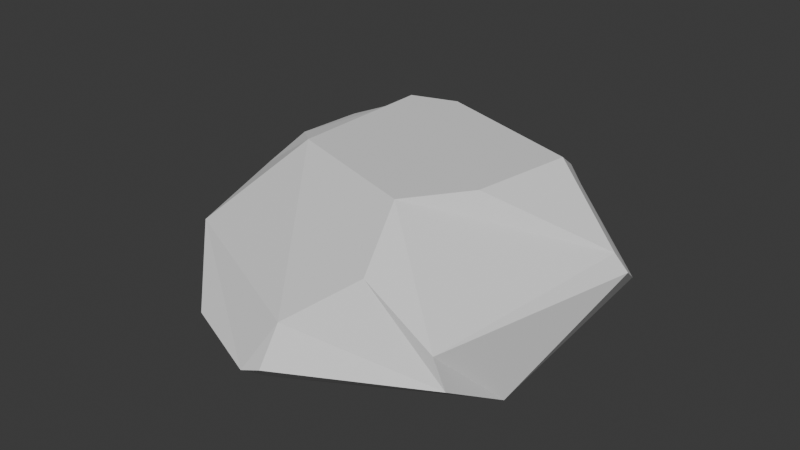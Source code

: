 # Source: Rock4.blend  (saved by Blender 4.4.30; exported with 4.5.12 LTS)
import bpy
from mathutils import Matrix  # noqa: F401  (used for matrix-valued properties, if any)

bpy.ops.wm.read_factory_settings(use_empty=True)
scene = bpy.context.scene
scene.name = 'Scene'

# ---- collections
col_collection = bpy.data.collections.new('Collection'); scene.collection.children.link(col_collection)

# ---- world
world_world = bpy.data.worlds.new('World'); scene.world = world_world
world_world.use_nodes = True; world_world.node_tree.nodes.clear()
_N = world_world.node_tree.nodes; _L = world_world.node_tree.links
n0 = _N.new('ShaderNodeOutputWorld'); n0.name = 'World Output'; n0.location = (300, 300)
n1 = _N.new('ShaderNodeBackground'); n1.name = 'Background'; n1.location = (10, 300)
n1.inputs[0].default_value = (0.05088, 0.05088, 0.05088, 1.0)
_L.new(n1.outputs[0], n0.inputs[0])
n0.is_active_output = True
world_world.color = (0.05088, 0.05088, 0.05088)
world_world.sun_shadow_jitter_overblur = 0.0

# ---- meshes
me_icosphere = bpy.data.meshes.new('Icosphere')
me_icosphere.from_pydata([(0.4535, -0.343, -0.5017), (-0.8944, 0.0, -0.4472), (-0.282, 0.6764, -0.4435), (0.4523, 0.3861, -0.4164), (-0.643, -0.4775, -0.2208), (0.04169, 0.6517, -0.2367), (0.5891, 0.07571, -0.2143), (0.1027, -0.4128, 0.05692), (-0.383, 0.2558, 0.05692), (-0.383, -0.255, 0.05692), (-0.01405, -0.8504, -0.3366), (0.4539, -0.6232, -0.3206), (0.41, -0.6229, -0.2273), (0.171, -0.6229, -0.07961), (-0.02238, -0.7634, -0.2273), (-0.5203, 0.6853, -0.3352), (-0.8271, 0.2541, -0.341), (-0.7551, 0.2226, -0.2273), (-0.4665, 0.6199, -0.2273), (0.2628, 0.1855, -0.5316), (-0.1274, -0.3651, -0.5277), (0.04792, 0.6274, -0.2067), (-0.2242, 0.3074, 0.05692), (0.3048, 0.1355, 0.05692), (0.2476, -0.2135, 0.05692), (0.5488, 0.05941, -0.1556), (0.3048, 0.1355, 0.05692), (-0.1115, -0.7359, -0.4595), (-0.09097, -0.8505, -0.369), (-0.4058, -0.7189, -0.3673), (-0.2181, -0.6606, -0.4787), (-0.5409, -0.4866, -0.4472), (-0.2181, -0.6606, -0.4787), (-0.4058, -0.7189, -0.3673), (-0.2294, 0.558, -0.4721), (0.135, 0.2288, -0.5313), (-0.288, 0.1013, -0.5291), (-0.2098, -0.2502, -0.5279), (-0.6638, -0.006801, -0.4834), (-0.2881, 0.1013, -0.5291), (0.4534, -0.3429, -0.5017), (0.0451, -0.3039, -0.5287), (0.2666, 0.01731, -0.5309), (-0.4601, 0.3118, -0.001936), (-0.5133, 0.4757, -0.1336), (-0.6324, 0.3118, -0.1336), (-0.4933, -0.1593, 0.02254), (-0.5453, 0.1394, -0.01722), (-0.694, 0.09832, -0.1308), (-0.626, -0.1994, -0.1087)], [], [(0, 3, 6), (0, 6, 12, 11), (29, 28, 10, 14, 4), (1, 4, 17, 16), (3, 2, 5), (6, 5, 21, 23, 26, 25), (4, 14, 13, 7, 9), (3, 5, 6), (2, 1, 16, 15), (43, 45, 17, 48, 47), (1, 31, 33, 29, 4), (10, 11, 12, 13, 14), (0, 40, 42, 19, 3), (5, 18, 44, 43, 8, 22, 21), (2, 15, 18, 5), (19, 35, 34, 2, 3), (21, 22, 23), (13, 12, 6, 25, 24, 7), (24, 25, 26), (7, 24, 26, 23, 22, 8, 9), (34, 36, 39, 38, 1, 2), (28, 27, 0, 11, 10), (31, 32, 33), (27, 28, 29, 33, 32, 30), (34, 35, 36), (38, 37, 20, 30, 32, 31, 1), (37, 38, 39), (20, 41, 40, 0, 27, 30), (40, 41, 42), (37, 39, 36, 35, 19, 42, 41, 20), (43, 44, 45), (15, 16, 17, 45, 44, 18), (49, 48, 17, 4), (8, 43, 47, 46, 9), (46, 47, 48, 49), (9, 46, 49, 4)])
_uv = me_icosphere.uv_layers.new(name='UVMap')
_uv.uv.foreach_set('vector', [0.2727, 0.1575, 0.4545, 0.1575, 0.3636, 0.3149, 0.2727, 0.1575, 0.3636, 0.3149, 0.2304, 0.3149, 0.2231, 0.2434, 0.05882, 0.213, 0.1232, 0.2135, 0.1367, 0.2367, 0.1332, 0.3149, 0.0, 0.3149, 0.8182, 0.1575, 0.9091, 0.3149, 0.7798, 0.3149, 0.7743, 0.2335, 0.4545, 0.1575, 0.6364, 0.1575, 0.5455, 0.3149, 0.3636, 0.3149, 0.5455, 0.3149, 0.5407, 0.3232, 0.4393, 0.3959, 0.4393, 0.3959, 0.3738, 0.3324, 0.0, 0.3149, 0.1332, 0.3149, 0.1575, 0.357, 0.1351, 0.3959, 0.04675, 0.3959, 0.4545, 0.1575, 0.5455, 0.3149, 0.3636, 0.3149, 0.6364, 0.1575, 0.8182, 0.1575, 0.7743, 0.2335, 0.6827, 0.2377, 0.7643, 0.3791, 0.7643, 0.3416, 0.7798, 0.3149, 0.8013, 0.3361, 0.7942, 0.3684, 0.8182, 0.1575, 0.9222, 0.1575, 0.9679, 0.213, 0.9679, 0.213, 0.9091, 0.3149, 0.1367, 0.2367, 0.2231, 0.2434, 0.2304, 0.3149, 0.2061, 0.357, 0.1332, 0.3149, 0.2727, 0.1575, 0.2727, 0.1574, 0.3693, 0.06111, 0.3985, 0.06031, 0.4545, 0.1575, 0.5455, 0.3149, 0.6748, 0.3149, 0.6902, 0.3416, 0.6902, 0.3791, 0.6805, 0.3959, 0.6516, 0.3959, 0.5502, 0.3232, 0.6364, 0.1575, 0.6827, 0.2377, 0.6748, 0.3149, 0.5455, 0.3149, 0.5106, 0.06031, 0.534, 0.06066, 0.6181, 0.1259, 0.6364, 0.1575, 0.4545, 0.1575, 0.5407, 0.3232, 0.6516, 0.3959, 0.3763, 0.3959, 0.2061, 0.357, 0.2304, 0.3149, 0.3636, 0.3149, 0.3535, 0.3324, 0.2712, 0.3959, 0.2286, 0.3959, 0.2228, 0.3959, 0.3535, 0.3324, 0.4393, 0.3959, 0.1351, 0.3959, 0.2228, 0.3959, 0.3763, 0.3959, 0.3763, 0.3959, 0.6211, 0.3959, 0.6805, 0.3959, 0.8623, 0.3959, 0.6546, 0.1259, 0.7388, 0.06318, 0.7388, 0.06318, 0.7941, 0.1158, 0.8182, 0.1575, 0.6364, 0.1575, 0.1232, 0.2135, 0.132, 0.1575, 0.2727, 0.1575, 0.2231, 0.2434, 0.1367, 0.2367, 0.9222, 0.1575, 0.9791, 0.1212, 0.05934, 0.213, 0.132, 0.1575, 0.1232, 0.2135, 0.05882, 0.213, 0.05934, 0.213, 0.9791, 0.1212, 0.9791, 0.1212, 0.6546, 0.1259, 0.534, 0.06066, 0.8086, 0.06318, 0.8423, 0.1158, 0.9221, 0.06458, 0.9465, 0.06478, 0.9791, 0.1212, 0.9791, 0.1212, 0.9222, 0.1575, 0.8182, 0.1575, 0.3833, 0.06458, 0.8423, 0.1158, 0.7388, 0.06318, 0.1444, 0.06478, 0.1761, 0.06369, 0.2727, 0.1574, 0.2727, 0.1575, 0.132, 0.1575, 0.1118, 0.1212, 0.2727, 0.1574, 0.1761, 0.06369, 0.4354, 0.06111, 0.3833, 0.06458, 0.8086, 0.06318, 0.8086, 0.06318, 0.5708, 0.06066, 0.5106, 0.06031, 0.4354, 0.06111, 0.2236, 0.06369, 0.1444, 0.06478, 0.7643, 0.3791, 0.6902, 0.3416, 0.7643, 0.3416, 0.6827, 0.2377, 0.7743, 0.2335, 0.7798, 0.3149, 0.7643, 0.3416, 0.721, 0.3416, 0.6748, 0.3149, 0.8559, 0.3417, 0.8013, 0.3361, 0.7798, 0.3149, 0.9091, 0.3149, 0.774, 0.3959, 0.7643, 0.3791, 0.7942, 0.3684, 0.8459, 0.3798, 0.8623, 0.3959, 0.8459, 0.3798, 0.7942, 0.3684, 0.8013, 0.3361, 0.8559, 0.3417, 0.8623, 0.3959, 0.8459, 0.3798, 0.8559, 0.3417, 0.9091, 0.3149])
me_icosphere.update()

# ---- objects
ob_icosphere = bpy.data.objects.new('Icosphere', me_icosphere)

# ---- transforms, parenting, visibility, modifiers, constraints
ob_icosphere.location = (0.0, 0.0, 0.0)

# ---- collection membership
col_collection.objects.link(ob_icosphere)

# ---- scene / render settings (as saved in the file)
scene.frame_start = 1; scene.frame_end = 250; scene.frame_set(1)
scene.render.engine = 'BLENDER_EEVEE_NEXT'
bpy.context.view_layer.update()

# ---- added for rendering (the .blend has no active camera and no usable light): camera, sun
cam_auto = bpy.data.cameras.new('AutoCamera')
cam_auto.lens = 50.0
cam_auto.sensor_width = 36.0
cam_auto.clip_end = 1000.0
ob_auto_camera = bpy.data.objects.new('AutoCamera', cam_auto)
scene.collection.objects.link(ob_auto_camera)
ob_auto_camera.location = (1.89659, -2.54171, 1.40209)
ob_auto_camera.rotation_euler = (1.09748, -7.21219e-08, 0.694738)
scene.camera = ob_auto_camera
light_auto_sun = bpy.data.lights.new('AutoSun', 'SUN')
light_auto_sun.energy = 3.0
light_auto_sun.angle = 0.0523599
ob_auto_sun = bpy.data.objects.new('AutoSun', light_auto_sun)
scene.collection.objects.link(ob_auto_sun)
ob_auto_sun.rotation_euler = (0.872665, 0.174533, 0.523599)
bpy.context.view_layer.update()
